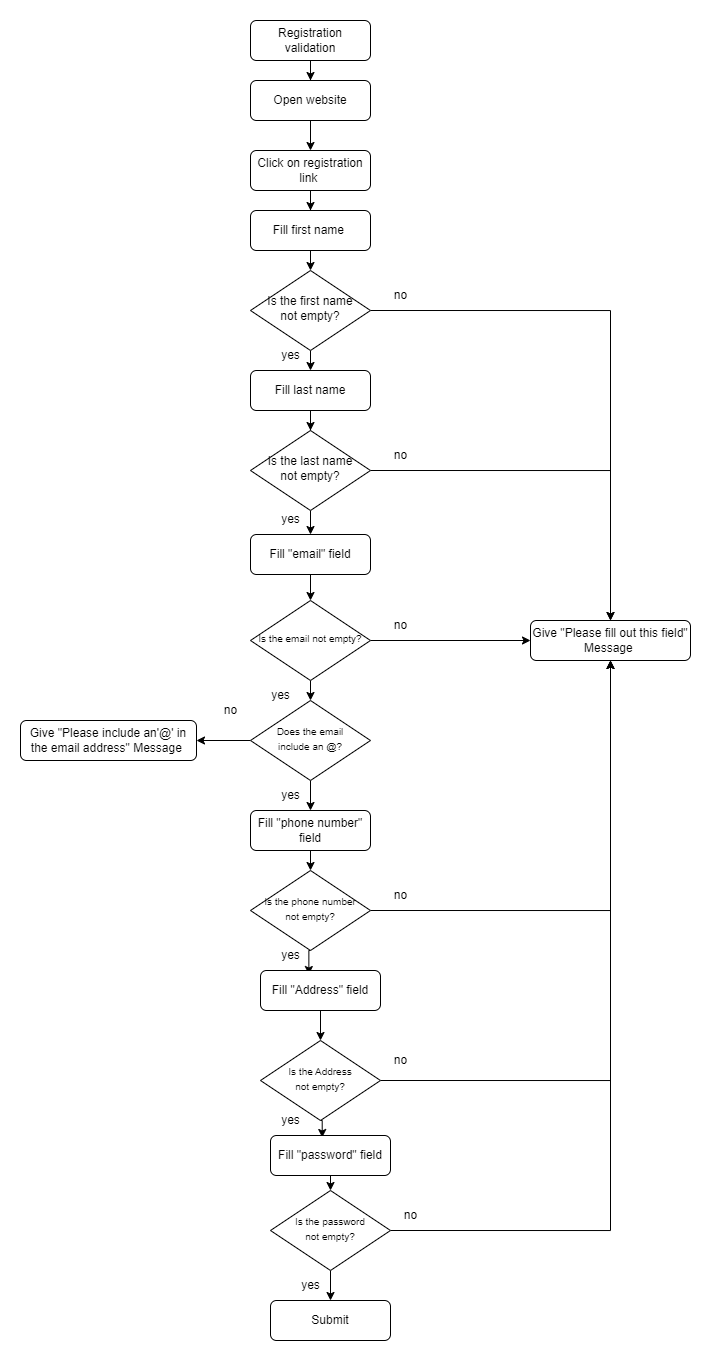

The diagram above was exported from draw.io. Its source (the exported page's mxGraphModel, read from the mxfile embedded in the PNG):
<mxGraphModel dx="1652" dy="433" grid="1" gridSize="10" guides="1" tooltips="1" connect="1" arrows="1" fold="1" page="1" pageScale="1" pageWidth="827" pageHeight="1169" math="0" shadow="0">
  <root>
    <mxCell id="WIyWlLk6GJQsqaUBKTNV-0" />
    <mxCell id="WIyWlLk6GJQsqaUBKTNV-1" parent="WIyWlLk6GJQsqaUBKTNV-0" />
    <mxCell id="8pgtLUB1CdYj78AhiVcV-22" style="edgeStyle=orthogonalEdgeStyle;rounded=0;orthogonalLoop=1;jettySize=auto;html=1;exitX=0.5;exitY=1;exitDx=0;exitDy=0;" edge="1" parent="WIyWlLk6GJQsqaUBKTNV-1" source="WIyWlLk6GJQsqaUBKTNV-3" target="8pgtLUB1CdYj78AhiVcV-0">
      <mxGeometry relative="1" as="geometry" />
    </mxCell>
    <mxCell id="WIyWlLk6GJQsqaUBKTNV-3" value="Registration validation" style="rounded=1;whiteSpace=wrap;html=1;fontSize=12;glass=0;strokeWidth=1;shadow=0;" parent="WIyWlLk6GJQsqaUBKTNV-1" vertex="1">
      <mxGeometry x="170" y="50" width="120" height="40" as="geometry" />
    </mxCell>
    <mxCell id="8pgtLUB1CdYj78AhiVcV-76" style="edgeStyle=orthogonalEdgeStyle;rounded=0;orthogonalLoop=1;jettySize=auto;html=1;exitX=0.5;exitY=1;exitDx=0;exitDy=0;" edge="1" parent="WIyWlLk6GJQsqaUBKTNV-1" source="WIyWlLk6GJQsqaUBKTNV-11" target="8pgtLUB1CdYj78AhiVcV-4">
      <mxGeometry relative="1" as="geometry" />
    </mxCell>
    <mxCell id="WIyWlLk6GJQsqaUBKTNV-11" value="Fill last name" style="rounded=1;whiteSpace=wrap;html=1;fontSize=12;glass=0;strokeWidth=1;shadow=0;" parent="WIyWlLk6GJQsqaUBKTNV-1" vertex="1">
      <mxGeometry x="170" y="400.00000000000006" width="120" height="40" as="geometry" />
    </mxCell>
    <mxCell id="WIyWlLk6GJQsqaUBKTNV-12" value="Give &quot;Please fill out this field&quot; Message&amp;nbsp;" style="rounded=1;whiteSpace=wrap;html=1;fontSize=12;glass=0;strokeWidth=1;shadow=0;" parent="WIyWlLk6GJQsqaUBKTNV-1" vertex="1">
      <mxGeometry x="450" y="650" width="160" height="40" as="geometry" />
    </mxCell>
    <mxCell id="8pgtLUB1CdYj78AhiVcV-23" style="edgeStyle=orthogonalEdgeStyle;rounded=0;orthogonalLoop=1;jettySize=auto;html=1;exitX=0.5;exitY=1;exitDx=0;exitDy=0;" edge="1" parent="WIyWlLk6GJQsqaUBKTNV-1" source="8pgtLUB1CdYj78AhiVcV-0" target="8pgtLUB1CdYj78AhiVcV-1">
      <mxGeometry relative="1" as="geometry" />
    </mxCell>
    <mxCell id="8pgtLUB1CdYj78AhiVcV-0" value="Open website" style="rounded=1;whiteSpace=wrap;html=1;fontSize=12;glass=0;strokeWidth=1;shadow=0;" vertex="1" parent="WIyWlLk6GJQsqaUBKTNV-1">
      <mxGeometry x="170" y="110" width="120" height="40" as="geometry" />
    </mxCell>
    <mxCell id="8pgtLUB1CdYj78AhiVcV-24" style="edgeStyle=orthogonalEdgeStyle;rounded=0;orthogonalLoop=1;jettySize=auto;html=1;exitX=0.5;exitY=1;exitDx=0;exitDy=0;" edge="1" parent="WIyWlLk6GJQsqaUBKTNV-1" source="8pgtLUB1CdYj78AhiVcV-1" target="8pgtLUB1CdYj78AhiVcV-2">
      <mxGeometry relative="1" as="geometry" />
    </mxCell>
    <mxCell id="8pgtLUB1CdYj78AhiVcV-1" value="Click on registration link&amp;nbsp;" style="rounded=1;whiteSpace=wrap;html=1;fontSize=12;glass=0;strokeWidth=1;shadow=0;" vertex="1" parent="WIyWlLk6GJQsqaUBKTNV-1">
      <mxGeometry x="170" y="180" width="120" height="40" as="geometry" />
    </mxCell>
    <mxCell id="8pgtLUB1CdYj78AhiVcV-74" style="edgeStyle=orthogonalEdgeStyle;rounded=0;orthogonalLoop=1;jettySize=auto;html=1;exitX=0.5;exitY=1;exitDx=0;exitDy=0;entryX=0.5;entryY=0;entryDx=0;entryDy=0;" edge="1" parent="WIyWlLk6GJQsqaUBKTNV-1" source="8pgtLUB1CdYj78AhiVcV-2" target="8pgtLUB1CdYj78AhiVcV-3">
      <mxGeometry relative="1" as="geometry" />
    </mxCell>
    <mxCell id="8pgtLUB1CdYj78AhiVcV-2" value="Fill first name&amp;nbsp;" style="rounded=1;whiteSpace=wrap;html=1;fontSize=12;glass=0;strokeWidth=1;shadow=0;" vertex="1" parent="WIyWlLk6GJQsqaUBKTNV-1">
      <mxGeometry x="170" y="240" width="120" height="40" as="geometry" />
    </mxCell>
    <mxCell id="8pgtLUB1CdYj78AhiVcV-75" style="edgeStyle=orthogonalEdgeStyle;rounded=0;orthogonalLoop=1;jettySize=auto;html=1;exitX=0.5;exitY=1;exitDx=0;exitDy=0;entryX=0.5;entryY=0;entryDx=0;entryDy=0;" edge="1" parent="WIyWlLk6GJQsqaUBKTNV-1" source="8pgtLUB1CdYj78AhiVcV-3" target="WIyWlLk6GJQsqaUBKTNV-11">
      <mxGeometry relative="1" as="geometry" />
    </mxCell>
    <mxCell id="8pgtLUB1CdYj78AhiVcV-89" style="edgeStyle=orthogonalEdgeStyle;rounded=0;orthogonalLoop=1;jettySize=auto;html=1;exitX=1;exitY=0.5;exitDx=0;exitDy=0;entryX=0.5;entryY=0;entryDx=0;entryDy=0;" edge="1" parent="WIyWlLk6GJQsqaUBKTNV-1" source="8pgtLUB1CdYj78AhiVcV-3" target="WIyWlLk6GJQsqaUBKTNV-12">
      <mxGeometry relative="1" as="geometry" />
    </mxCell>
    <mxCell id="8pgtLUB1CdYj78AhiVcV-3" value="Is the first name &lt;br&gt;not empty?" style="rhombus;whiteSpace=wrap;html=1;shadow=0;fontFamily=Helvetica;fontSize=12;align=center;strokeWidth=1;spacing=6;spacingTop=-4;" vertex="1" parent="WIyWlLk6GJQsqaUBKTNV-1">
      <mxGeometry x="170" y="300" width="120" height="80" as="geometry" />
    </mxCell>
    <mxCell id="8pgtLUB1CdYj78AhiVcV-77" style="edgeStyle=orthogonalEdgeStyle;rounded=0;orthogonalLoop=1;jettySize=auto;html=1;exitX=0.5;exitY=1;exitDx=0;exitDy=0;" edge="1" parent="WIyWlLk6GJQsqaUBKTNV-1" source="8pgtLUB1CdYj78AhiVcV-4" target="8pgtLUB1CdYj78AhiVcV-7">
      <mxGeometry relative="1" as="geometry" />
    </mxCell>
    <mxCell id="8pgtLUB1CdYj78AhiVcV-90" style="edgeStyle=orthogonalEdgeStyle;rounded=0;orthogonalLoop=1;jettySize=auto;html=1;exitX=1;exitY=0.5;exitDx=0;exitDy=0;entryX=0.5;entryY=0;entryDx=0;entryDy=0;" edge="1" parent="WIyWlLk6GJQsqaUBKTNV-1" source="8pgtLUB1CdYj78AhiVcV-4" target="WIyWlLk6GJQsqaUBKTNV-12">
      <mxGeometry relative="1" as="geometry" />
    </mxCell>
    <mxCell id="8pgtLUB1CdYj78AhiVcV-4" value="Is the last name&lt;br&gt;not empty?" style="rhombus;whiteSpace=wrap;html=1;shadow=0;fontFamily=Helvetica;fontSize=12;align=center;strokeWidth=1;spacing=6;spacingTop=-4;" vertex="1" parent="WIyWlLk6GJQsqaUBKTNV-1">
      <mxGeometry x="170" y="460" width="120" height="80" as="geometry" />
    </mxCell>
    <mxCell id="8pgtLUB1CdYj78AhiVcV-78" style="edgeStyle=orthogonalEdgeStyle;rounded=0;orthogonalLoop=1;jettySize=auto;html=1;exitX=0.5;exitY=1;exitDx=0;exitDy=0;entryX=0.5;entryY=0;entryDx=0;entryDy=0;" edge="1" parent="WIyWlLk6GJQsqaUBKTNV-1" source="8pgtLUB1CdYj78AhiVcV-7" target="8pgtLUB1CdYj78AhiVcV-8">
      <mxGeometry relative="1" as="geometry" />
    </mxCell>
    <mxCell id="8pgtLUB1CdYj78AhiVcV-7" value="Fill &quot;email&quot; field" style="rounded=1;whiteSpace=wrap;html=1;fontSize=12;glass=0;strokeWidth=1;shadow=0;" vertex="1" parent="WIyWlLk6GJQsqaUBKTNV-1">
      <mxGeometry x="170" y="564" width="120" height="40" as="geometry" />
    </mxCell>
    <mxCell id="8pgtLUB1CdYj78AhiVcV-79" style="edgeStyle=orthogonalEdgeStyle;rounded=0;orthogonalLoop=1;jettySize=auto;html=1;exitX=0.5;exitY=1;exitDx=0;exitDy=0;entryX=0.5;entryY=0;entryDx=0;entryDy=0;" edge="1" parent="WIyWlLk6GJQsqaUBKTNV-1" source="8pgtLUB1CdYj78AhiVcV-8" target="8pgtLUB1CdYj78AhiVcV-11">
      <mxGeometry relative="1" as="geometry" />
    </mxCell>
    <mxCell id="8pgtLUB1CdYj78AhiVcV-91" style="edgeStyle=orthogonalEdgeStyle;rounded=0;orthogonalLoop=1;jettySize=auto;html=1;exitX=1;exitY=0.5;exitDx=0;exitDy=0;" edge="1" parent="WIyWlLk6GJQsqaUBKTNV-1" source="8pgtLUB1CdYj78AhiVcV-8" target="WIyWlLk6GJQsqaUBKTNV-12">
      <mxGeometry relative="1" as="geometry" />
    </mxCell>
    <mxCell id="8pgtLUB1CdYj78AhiVcV-8" value="&lt;span style=&quot;font-size: 10px;&quot;&gt;Is the email not empty?&lt;/span&gt;" style="rhombus;whiteSpace=wrap;html=1;shadow=0;fontFamily=Helvetica;fontSize=12;align=center;strokeWidth=1;spacing=6;spacingTop=-4;" vertex="1" parent="WIyWlLk6GJQsqaUBKTNV-1">
      <mxGeometry x="170" y="630" width="120" height="80" as="geometry" />
    </mxCell>
    <mxCell id="8pgtLUB1CdYj78AhiVcV-81" style="edgeStyle=orthogonalEdgeStyle;rounded=0;orthogonalLoop=1;jettySize=auto;html=1;exitX=0.5;exitY=1;exitDx=0;exitDy=0;" edge="1" parent="WIyWlLk6GJQsqaUBKTNV-1" source="8pgtLUB1CdYj78AhiVcV-11" target="8pgtLUB1CdYj78AhiVcV-13">
      <mxGeometry relative="1" as="geometry" />
    </mxCell>
    <mxCell id="8pgtLUB1CdYj78AhiVcV-92" style="edgeStyle=orthogonalEdgeStyle;rounded=0;orthogonalLoop=1;jettySize=auto;html=1;exitX=0;exitY=0.5;exitDx=0;exitDy=0;entryX=1;entryY=0.5;entryDx=0;entryDy=0;" edge="1" parent="WIyWlLk6GJQsqaUBKTNV-1" source="8pgtLUB1CdYj78AhiVcV-11" target="8pgtLUB1CdYj78AhiVcV-12">
      <mxGeometry relative="1" as="geometry" />
    </mxCell>
    <mxCell id="8pgtLUB1CdYj78AhiVcV-11" value="&lt;font style=&quot;font-size: 10px;&quot;&gt;Does the email &lt;br&gt;include an @?&lt;/font&gt;" style="rhombus;whiteSpace=wrap;html=1;shadow=0;fontFamily=Helvetica;fontSize=12;align=center;strokeWidth=1;spacing=6;spacingTop=-4;" vertex="1" parent="WIyWlLk6GJQsqaUBKTNV-1">
      <mxGeometry x="170" y="730" width="120" height="80" as="geometry" />
    </mxCell>
    <mxCell id="8pgtLUB1CdYj78AhiVcV-12" value="Give &quot;Please include an'@' in the email address&quot; Message&amp;nbsp;" style="rounded=1;whiteSpace=wrap;html=1;fontSize=12;glass=0;strokeWidth=1;shadow=0;" vertex="1" parent="WIyWlLk6GJQsqaUBKTNV-1">
      <mxGeometry x="-60" y="750" width="176" height="40" as="geometry" />
    </mxCell>
    <mxCell id="8pgtLUB1CdYj78AhiVcV-86" style="edgeStyle=orthogonalEdgeStyle;rounded=0;orthogonalLoop=1;jettySize=auto;html=1;exitX=0.5;exitY=1;exitDx=0;exitDy=0;entryX=0.5;entryY=0;entryDx=0;entryDy=0;" edge="1" parent="WIyWlLk6GJQsqaUBKTNV-1" source="8pgtLUB1CdYj78AhiVcV-13" target="8pgtLUB1CdYj78AhiVcV-14">
      <mxGeometry relative="1" as="geometry" />
    </mxCell>
    <mxCell id="8pgtLUB1CdYj78AhiVcV-13" value="Fill &quot;phone number&quot; field" style="rounded=1;whiteSpace=wrap;html=1;fontSize=12;glass=0;strokeWidth=1;shadow=0;" vertex="1" parent="WIyWlLk6GJQsqaUBKTNV-1">
      <mxGeometry x="170" y="840" width="120" height="40" as="geometry" />
    </mxCell>
    <mxCell id="8pgtLUB1CdYj78AhiVcV-83" style="edgeStyle=orthogonalEdgeStyle;rounded=0;orthogonalLoop=1;jettySize=auto;html=1;exitX=0.5;exitY=1;exitDx=0;exitDy=0;entryX=0.403;entryY=0.101;entryDx=0;entryDy=0;entryPerimeter=0;" edge="1" parent="WIyWlLk6GJQsqaUBKTNV-1" source="8pgtLUB1CdYj78AhiVcV-14" target="8pgtLUB1CdYj78AhiVcV-16">
      <mxGeometry relative="1" as="geometry" />
    </mxCell>
    <mxCell id="8pgtLUB1CdYj78AhiVcV-94" style="edgeStyle=orthogonalEdgeStyle;rounded=0;orthogonalLoop=1;jettySize=auto;html=1;exitX=1;exitY=0.5;exitDx=0;exitDy=0;entryX=0.5;entryY=1;entryDx=0;entryDy=0;" edge="1" parent="WIyWlLk6GJQsqaUBKTNV-1" source="8pgtLUB1CdYj78AhiVcV-14" target="WIyWlLk6GJQsqaUBKTNV-12">
      <mxGeometry relative="1" as="geometry" />
    </mxCell>
    <mxCell id="8pgtLUB1CdYj78AhiVcV-14" value="&lt;span style=&quot;font-size: 10px;&quot;&gt;Is the phone number&lt;br&gt;not empty?&lt;/span&gt;" style="rhombus;whiteSpace=wrap;html=1;shadow=0;fontFamily=Helvetica;fontSize=12;align=center;strokeWidth=1;spacing=6;spacingTop=-4;" vertex="1" parent="WIyWlLk6GJQsqaUBKTNV-1">
      <mxGeometry x="170" y="900" width="120" height="80" as="geometry" />
    </mxCell>
    <mxCell id="8pgtLUB1CdYj78AhiVcV-84" style="edgeStyle=orthogonalEdgeStyle;rounded=0;orthogonalLoop=1;jettySize=auto;html=1;exitX=0.5;exitY=1;exitDx=0;exitDy=0;" edge="1" parent="WIyWlLk6GJQsqaUBKTNV-1" source="8pgtLUB1CdYj78AhiVcV-16" target="8pgtLUB1CdYj78AhiVcV-17">
      <mxGeometry relative="1" as="geometry" />
    </mxCell>
    <mxCell id="8pgtLUB1CdYj78AhiVcV-16" value="Fill &quot;Address&quot; field" style="rounded=1;whiteSpace=wrap;html=1;fontSize=12;glass=0;strokeWidth=1;shadow=0;" vertex="1" parent="WIyWlLk6GJQsqaUBKTNV-1">
      <mxGeometry x="180" y="1000" width="120" height="40" as="geometry" />
    </mxCell>
    <mxCell id="8pgtLUB1CdYj78AhiVcV-85" style="edgeStyle=orthogonalEdgeStyle;rounded=0;orthogonalLoop=1;jettySize=auto;html=1;exitX=0.5;exitY=1;exitDx=0;exitDy=0;entryX=0.431;entryY=0.05;entryDx=0;entryDy=0;entryPerimeter=0;" edge="1" parent="WIyWlLk6GJQsqaUBKTNV-1" source="8pgtLUB1CdYj78AhiVcV-17" target="8pgtLUB1CdYj78AhiVcV-19">
      <mxGeometry relative="1" as="geometry" />
    </mxCell>
    <mxCell id="8pgtLUB1CdYj78AhiVcV-95" style="edgeStyle=orthogonalEdgeStyle;rounded=0;orthogonalLoop=1;jettySize=auto;html=1;exitX=1;exitY=0.5;exitDx=0;exitDy=0;" edge="1" parent="WIyWlLk6GJQsqaUBKTNV-1" source="8pgtLUB1CdYj78AhiVcV-17">
      <mxGeometry relative="1" as="geometry">
        <mxPoint x="530" y="690" as="targetPoint" />
      </mxGeometry>
    </mxCell>
    <mxCell id="8pgtLUB1CdYj78AhiVcV-17" value="&lt;span style=&quot;font-size: 10px;&quot;&gt;Is the Address&lt;br&gt;not empty?&lt;/span&gt;" style="rhombus;whiteSpace=wrap;html=1;shadow=0;fontFamily=Helvetica;fontSize=12;align=center;strokeWidth=1;spacing=6;spacingTop=-4;" vertex="1" parent="WIyWlLk6GJQsqaUBKTNV-1">
      <mxGeometry x="180" y="1070" width="120" height="80" as="geometry" />
    </mxCell>
    <mxCell id="8pgtLUB1CdYj78AhiVcV-87" style="edgeStyle=orthogonalEdgeStyle;rounded=0;orthogonalLoop=1;jettySize=auto;html=1;exitX=0.5;exitY=1;exitDx=0;exitDy=0;entryX=0.5;entryY=0;entryDx=0;entryDy=0;" edge="1" parent="WIyWlLk6GJQsqaUBKTNV-1" source="8pgtLUB1CdYj78AhiVcV-19" target="8pgtLUB1CdYj78AhiVcV-20">
      <mxGeometry relative="1" as="geometry" />
    </mxCell>
    <mxCell id="8pgtLUB1CdYj78AhiVcV-19" value="Fill &quot;password&quot; field" style="rounded=1;whiteSpace=wrap;html=1;fontSize=12;glass=0;strokeWidth=1;shadow=0;" vertex="1" parent="WIyWlLk6GJQsqaUBKTNV-1">
      <mxGeometry x="190" y="1165" width="120" height="40" as="geometry" />
    </mxCell>
    <mxCell id="8pgtLUB1CdYj78AhiVcV-88" style="edgeStyle=orthogonalEdgeStyle;rounded=0;orthogonalLoop=1;jettySize=auto;html=1;exitX=0.5;exitY=1;exitDx=0;exitDy=0;entryX=0.5;entryY=0;entryDx=0;entryDy=0;" edge="1" parent="WIyWlLk6GJQsqaUBKTNV-1" source="8pgtLUB1CdYj78AhiVcV-20" target="8pgtLUB1CdYj78AhiVcV-71">
      <mxGeometry relative="1" as="geometry" />
    </mxCell>
    <mxCell id="8pgtLUB1CdYj78AhiVcV-96" style="edgeStyle=orthogonalEdgeStyle;rounded=0;orthogonalLoop=1;jettySize=auto;html=1;exitX=1;exitY=0.5;exitDx=0;exitDy=0;entryX=0.5;entryY=1;entryDx=0;entryDy=0;" edge="1" parent="WIyWlLk6GJQsqaUBKTNV-1" source="8pgtLUB1CdYj78AhiVcV-20" target="WIyWlLk6GJQsqaUBKTNV-12">
      <mxGeometry relative="1" as="geometry" />
    </mxCell>
    <mxCell id="8pgtLUB1CdYj78AhiVcV-20" value="&lt;span style=&quot;font-size: 10px;&quot;&gt;Is the password&lt;br&gt;not empty?&lt;/span&gt;" style="rhombus;whiteSpace=wrap;html=1;shadow=0;fontFamily=Helvetica;fontSize=12;align=center;strokeWidth=1;spacing=6;spacingTop=-4;" vertex="1" parent="WIyWlLk6GJQsqaUBKTNV-1">
      <mxGeometry x="190" y="1220" width="120" height="80" as="geometry" />
    </mxCell>
    <mxCell id="8pgtLUB1CdYj78AhiVcV-43" value="yes" style="text;html=1;align=center;verticalAlign=middle;resizable=0;points=[];autosize=1;strokeColor=none;fillColor=none;" vertex="1" parent="WIyWlLk6GJQsqaUBKTNV-1">
      <mxGeometry x="190" y="370" width="40" height="30" as="geometry" />
    </mxCell>
    <mxCell id="8pgtLUB1CdYj78AhiVcV-49" value="yes" style="text;html=1;align=center;verticalAlign=middle;resizable=0;points=[];autosize=1;strokeColor=none;fillColor=none;" vertex="1" parent="WIyWlLk6GJQsqaUBKTNV-1">
      <mxGeometry x="190" y="534" width="40" height="30" as="geometry" />
    </mxCell>
    <mxCell id="8pgtLUB1CdYj78AhiVcV-53" value="yes" style="text;html=1;align=center;verticalAlign=middle;resizable=0;points=[];autosize=1;strokeColor=none;fillColor=none;" vertex="1" parent="WIyWlLk6GJQsqaUBKTNV-1">
      <mxGeometry x="190" y="810" width="40" height="30" as="geometry" />
    </mxCell>
    <mxCell id="8pgtLUB1CdYj78AhiVcV-54" value="no" style="text;html=1;align=center;verticalAlign=middle;resizable=0;points=[];autosize=1;strokeColor=none;fillColor=none;" vertex="1" parent="WIyWlLk6GJQsqaUBKTNV-1">
      <mxGeometry x="300" y="310" width="40" height="30" as="geometry" />
    </mxCell>
    <mxCell id="8pgtLUB1CdYj78AhiVcV-59" value="no" style="text;html=1;align=center;verticalAlign=middle;resizable=0;points=[];autosize=1;strokeColor=none;fillColor=none;" vertex="1" parent="WIyWlLk6GJQsqaUBKTNV-1">
      <mxGeometry x="300" y="470" width="40" height="30" as="geometry" />
    </mxCell>
    <mxCell id="8pgtLUB1CdYj78AhiVcV-61" value="yes" style="text;html=1;align=center;verticalAlign=middle;resizable=0;points=[];autosize=1;strokeColor=none;fillColor=none;" vertex="1" parent="WIyWlLk6GJQsqaUBKTNV-1">
      <mxGeometry x="190" y="970" width="40" height="30" as="geometry" />
    </mxCell>
    <mxCell id="8pgtLUB1CdYj78AhiVcV-64" value="no" style="text;html=1;align=center;verticalAlign=middle;resizable=0;points=[];autosize=1;strokeColor=none;fillColor=none;" vertex="1" parent="WIyWlLk6GJQsqaUBKTNV-1">
      <mxGeometry x="300" y="640" width="40" height="30" as="geometry" />
    </mxCell>
    <mxCell id="8pgtLUB1CdYj78AhiVcV-66" value="yes" style="text;html=1;align=center;verticalAlign=middle;resizable=0;points=[];autosize=1;strokeColor=none;fillColor=none;" vertex="1" parent="WIyWlLk6GJQsqaUBKTNV-1">
      <mxGeometry x="190" y="1135" width="40" height="30" as="geometry" />
    </mxCell>
    <mxCell id="8pgtLUB1CdYj78AhiVcV-69" value="no" style="text;html=1;align=center;verticalAlign=middle;resizable=0;points=[];autosize=1;strokeColor=none;fillColor=none;" vertex="1" parent="WIyWlLk6GJQsqaUBKTNV-1">
      <mxGeometry x="300" y="910" width="40" height="30" as="geometry" />
    </mxCell>
    <mxCell id="8pgtLUB1CdYj78AhiVcV-71" value="Submit" style="rounded=1;whiteSpace=wrap;html=1;fontSize=12;glass=0;strokeWidth=1;shadow=0;" vertex="1" parent="WIyWlLk6GJQsqaUBKTNV-1">
      <mxGeometry x="190" y="1330" width="120" height="40" as="geometry" />
    </mxCell>
    <mxCell id="8pgtLUB1CdYj78AhiVcV-73" value="yes" style="text;html=1;align=center;verticalAlign=middle;resizable=0;points=[];autosize=1;strokeColor=none;fillColor=none;" vertex="1" parent="WIyWlLk6GJQsqaUBKTNV-1">
      <mxGeometry x="210" y="1300" width="40" height="30" as="geometry" />
    </mxCell>
    <mxCell id="8pgtLUB1CdYj78AhiVcV-80" value="yes" style="text;html=1;align=center;verticalAlign=middle;resizable=0;points=[];autosize=1;strokeColor=none;fillColor=none;" vertex="1" parent="WIyWlLk6GJQsqaUBKTNV-1">
      <mxGeometry x="180" y="710" width="40" height="30" as="geometry" />
    </mxCell>
    <mxCell id="8pgtLUB1CdYj78AhiVcV-93" value="no" style="text;html=1;align=center;verticalAlign=middle;resizable=0;points=[];autosize=1;strokeColor=none;fillColor=none;" vertex="1" parent="WIyWlLk6GJQsqaUBKTNV-1">
      <mxGeometry x="130" y="725" width="40" height="30" as="geometry" />
    </mxCell>
    <mxCell id="8pgtLUB1CdYj78AhiVcV-97" value="no" style="text;html=1;align=center;verticalAlign=middle;resizable=0;points=[];autosize=1;strokeColor=none;fillColor=none;" vertex="1" parent="WIyWlLk6GJQsqaUBKTNV-1">
      <mxGeometry x="300" y="1075" width="40" height="30" as="geometry" />
    </mxCell>
    <mxCell id="8pgtLUB1CdYj78AhiVcV-98" value="no" style="text;html=1;align=center;verticalAlign=middle;resizable=0;points=[];autosize=1;strokeColor=none;fillColor=none;" vertex="1" parent="WIyWlLk6GJQsqaUBKTNV-1">
      <mxGeometry x="310" y="1230" width="40" height="30" as="geometry" />
    </mxCell>
  </root>
</mxGraphModel>